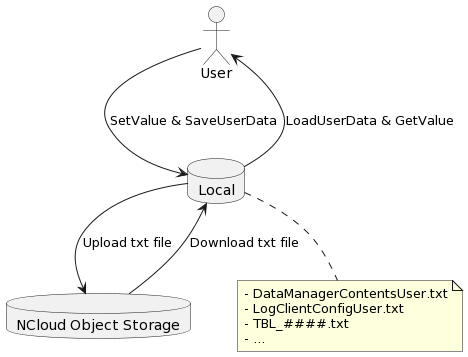

The diagram above was rendered by PlantUML. Its source (embedded in the PNG):
@startuml
skinparam style strict

' Define External Entities
actor "User"

' Define Data Stores
database "Local" as DS1
database "NCloud Object Storage" as DS2

' Define Data Flows
User --> DS1: SetValue & SaveUserData
DS1 --> DS2: Upload txt file
DS1 --> User: LoadUserData & GetValue
DS2 --> DS1: Download txt file

note bottom of DS1
    - DataManagerContentsUser.txt
    - LogClientConfigUser.txt
    - TBL_####.txt
    - ...
end note
@enduml